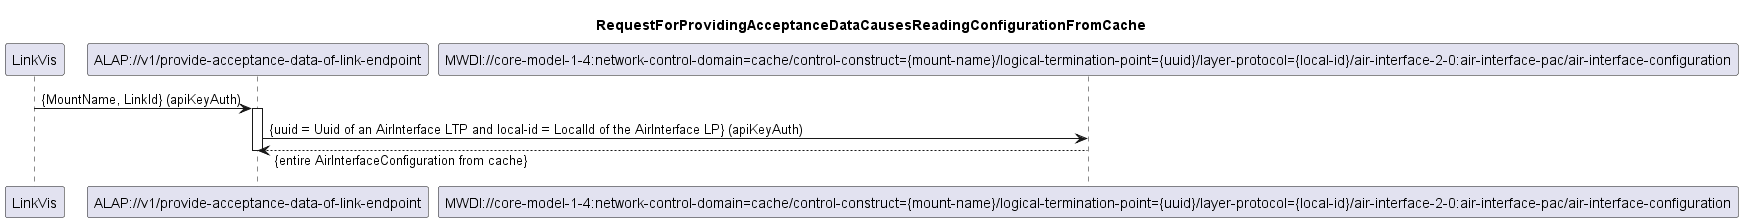

The diagram above was rendered by PlantUML. Its source (embedded in the PNG):
@startuml 103_ReadingConfigFromCache
skinparam responseMessageBelowArrow true

title
RequestForProvidingAcceptanceDataCausesReadingConfigurationFromCache
end title

participant "LinkVis" as LinkVis
participant "ALAP://v1/provide-acceptance-data-of-link-endpoint" as ALAP
participant "MWDI://core-model-1-4:network-control-domain=cache/control-construct={mount-name}/logical-termination-point={uuid}/layer-protocol={local-id}/air-interface-2-0:air-interface-pac/air-interface-configuration" as MwdiConfig

LinkVis -> ALAP: {MountName, LinkId} (apiKeyAuth)
activate ALAP

ALAP -> MwdiConfig: {uuid = Uuid of an AirInterface LTP and local-id = LocalId of the AirInterface LP} (apiKeyAuth)
MwdiConfig --> ALAP: {entire AirInterfaceConfiguration from cache}

deactivate ALAP

@enduml